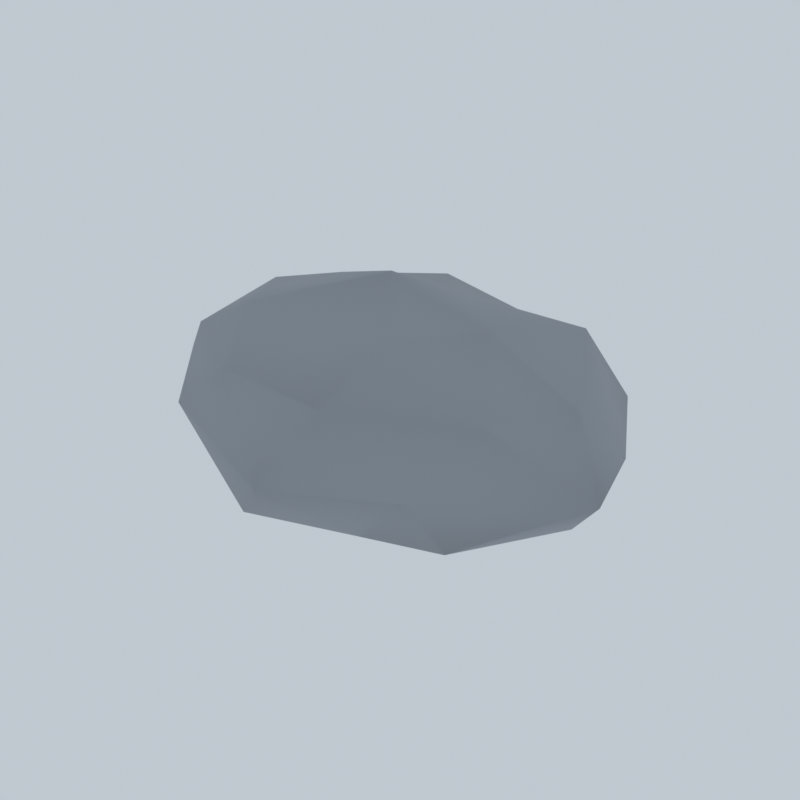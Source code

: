 # Source: rock.blend  (saved by Blender 5.3.31; exported with 4.5.12 LTS)
import bpy
from mathutils import Matrix  # noqa: F401  (used for matrix-valued properties, if any)

bpy.ops.wm.read_factory_settings(use_empty=True)
scene = bpy.context.scene
scene.name = 'Scene'

# ---- collections
col_collection = bpy.data.collections.new('Collection'); scene.collection.children.link(col_collection)

# ---- materials (node trees are filled in below, after node groups)
mat_rock = bpy.data.materials.new('Rock')
mat_rock.diffuse_color = (0.3231, 0.3515, 0.3813, 1.0)

# ---- material node trees
mat_rock.use_nodes = True; mat_rock.node_tree.nodes.clear()
_N = mat_rock.node_tree.nodes; _L = mat_rock.node_tree.links
n0 = _N.new('ShaderNodeBsdfPrincipled'); n0.name = 'Principled BSDF'; n0.location = (-200, 100)
n0.inputs[0].default_value = (0.3231, 0.3515, 0.3813, 1.0)
n0.inputs[2].default_value = 0.75
n0.inputs[10].default_value = 0.005
n1 = _N.new('ShaderNodeOutputMaterial'); n1.name = 'Material Output'; n1.location = (200, 100)
_L.new(n0.outputs[0], n1.inputs[0])
n1.is_active_output = True

# ---- world
world_studio_004 = bpy.data.worlds.new('Studio.004'); scene.world = world_studio_004
world_studio_004.use_nodes = True; world_studio_004.node_tree.nodes.clear()
_N = world_studio_004.node_tree.nodes; _L = world_studio_004.node_tree.links
n0 = _N.new('ShaderNodeBackground'); n0.name = 'Background'; n0.location = (-200, 100)
n0.inputs[0].default_value = (0.75, 0.82, 0.9, 1.0)
n0.inputs[1].default_value = 0.7
n1 = _N.new('ShaderNodeOutputWorld'); n1.name = 'World Output'; n1.location = (200, 100)
_L.new(n0.outputs[0], n1.inputs[0])
n1.is_active_output = True

# ---- meshes
me_icosphere = bpy.data.meshes.new('Icosphere')
me_icosphere.from_pydata([(0.001785, -0.111, -0.2206), (0.6493, -0.5188, 0.08748), (-0.209, -0.7708, 0.05528), (-0.8996, 0.1075, 0.1119), (-0.3122, 0.7948, 0.02701), (0.8386, 0.3701, 0.04264), (0.1957, -0.7265, 0.651), (-0.8292, -0.401, 0.6227), (-0.7832, 0.432, 0.5305), (0.1817, 0.6099, 0.6293), (0.9128, -0.0446, 0.6141), (-0.01124, -0.04806, 0.9571), (-0.1212, -0.4614, -0.1145), (0.4484, -0.1572, -0.08966), (0.2225, -0.532, -0.005523), (0.865, 0.06171, -9.456e-05), (0.4397, 0.1366, -0.09945), (-0.4833, 0.01753, -0.06629), (-0.7604, -0.3531, 0.07069), (-0.1498, 0.3895, -0.07197), (-0.609, 0.3938, 0.08185), (0.1679, 0.6956, 0.07913), (1.107, -0.1699, 0.3155), (0.9617, 0.2877, 0.2736), (-0.009193, -0.8797, 0.2887), (0.5054, -0.5828, 0.2907), (-1.05, -0.2734, 0.4094), (-0.712, -0.6594, 0.3579), (-0.5193, 0.7238, 0.4082), (-1.042, 0.2269, 0.3274), (0.7035, 0.7571, 0.2941), (-0.07771, 0.7357, 0.3073), (0.7121, -0.3786, 0.6065), (-0.3924, -0.6667, 0.6235), (-0.8688, 0.1087, 0.6749), (-0.2697, 0.6754, 0.6726), (0.6087, 0.4959, 0.6892), (0.2588, -0.3285, 0.8091), (0.5225, -0.09515, 0.8479), (-0.5474, -0.351, 0.7798), (-0.5234, 0.2088, 0.7548), (0.04901, 0.3163, 0.7626)], [], [(0, 13, 12), (1, 13, 15), (0, 12, 17), (0, 17, 19), (0, 19, 16), (1, 15, 22), (2, 14, 24), (3, 18, 26), (4, 20, 28), (5, 21, 30), (1, 22, 25), (2, 24, 27), (3, 26, 29), (4, 28, 31), (5, 30, 23), (6, 32, 37), (7, 33, 39), (8, 34, 40), (9, 35, 41), (10, 36, 38), (38, 41, 11), (38, 36, 41), (36, 9, 41), (41, 40, 11), (41, 35, 40), (35, 8, 40), (40, 39, 11), (40, 34, 39), (34, 7, 39), (39, 37, 11), (39, 33, 37), (33, 6, 37), (37, 38, 11), (37, 32, 38), (32, 10, 38), (23, 36, 10), (23, 30, 36), (30, 9, 36), (31, 35, 9), (31, 28, 35), (28, 8, 35), (29, 34, 8), (29, 26, 34), (26, 7, 34), (27, 33, 7), (27, 24, 33), (24, 6, 33), (25, 32, 6), (25, 22, 32), (22, 10, 32), (30, 31, 9), (30, 21, 31), (21, 4, 31), (28, 29, 8), (28, 20, 29), (20, 3, 29), (26, 27, 7), (26, 18, 27), (18, 2, 27), (24, 25, 6), (24, 14, 25), (14, 1, 25), (22, 23, 10), (22, 15, 23), (15, 5, 23), (16, 21, 5), (16, 19, 21), (19, 4, 21), (19, 20, 4), (19, 17, 20), (17, 3, 20), (17, 18, 3), (17, 12, 18), (12, 2, 18), (15, 16, 5), (15, 13, 16), (13, 0, 16), (12, 14, 2), (12, 13, 14), (13, 1, 14)])
me_icosphere.polygons.foreach_set('use_smooth', [True] * 80)
_uv = me_icosphere.uv_layers.new(name='UVMap')
_uv.uv.foreach_set('vector', [0.1818, 0.0, 0.2273, 0.07873, 0.1364, 0.07873, 0.2727, 0.1575, 0.3182, 0.07873, 0.3636, 0.1575, 0.9091, 0.0, 0.9545, 0.07873, 0.8636, 0.07873, 0.7273, 0.0, 0.7727, 0.07873, 0.6818, 0.07873, 0.5455, 0.0, 0.5909, 0.07873, 0.5, 0.07873, 0.2727, 0.1575, 0.3636, 0.1575, 0.3182, 0.2362, 0.09091, 0.1575, 0.1818, 0.1575, 0.1364, 0.2362, 0.8182, 0.1575, 0.9091, 0.1575, 0.8636, 0.2362, 0.6364, 0.1575, 0.7273, 0.1575, 0.6818, 0.2362, 0.4545, 0.1575, 0.5455, 0.1575, 0.5, 0.2362, 0.2727, 0.1575, 0.3182, 0.2362, 0.2273, 0.2362, 0.09091, 0.1575, 0.1364, 0.2362, 0.04546, 0.2362, 0.8182, 0.1575, 0.8636, 0.2362, 0.7727, 0.2362, 0.6364, 0.1575, 0.6818, 0.2362, 0.5909, 0.2362, 0.4545, 0.1575, 0.5, 0.2362, 0.4091, 0.2362, 0.1818, 0.3149, 0.2727, 0.3149, 0.2273, 0.3937, 0.0, 0.3149, 0.09091, 0.3149, 0.04546, 0.3937, 0.7273, 0.3149, 0.8182, 0.3149, 0.7727, 0.3937, 0.5455, 0.3149, 0.6364, 0.3149, 0.5909, 0.3937, 0.3636, 0.3149, 0.4545, 0.3149, 0.4091, 0.3937, 0.4091, 0.3937, 0.5, 0.3937, 0.4545, 0.4724, 0.4091, 0.3937, 0.4545, 0.3149, 0.5, 0.3937, 0.4545, 0.3149, 0.5455, 0.3149, 0.5, 0.3937, 0.5909, 0.3937, 0.6818, 0.3937, 0.6364, 0.4724, 0.5909, 0.3937, 0.6364, 0.3149, 0.6818, 0.3937, 0.6364, 0.3149, 0.7273, 0.3149, 0.6818, 0.3937, 0.7727, 0.3937, 0.8636, 0.3937, 0.8182, 0.4724, 0.7727, 0.3937, 0.8182, 0.3149, 0.8636, 0.3937, 0.8182, 0.3149, 0.9091, 0.3149, 0.8636, 0.3937, 0.04546, 0.3937, 0.1364, 0.3937, 0.09091, 0.4724, 0.04546, 0.3937, 0.09091, 0.3149, 0.1364, 0.3937, 0.09091, 0.3149, 0.1818, 0.3149, 0.1364, 0.3937, 0.2273, 0.3937, 0.3182, 0.3937, 0.2727, 0.4724, 0.2273, 0.3937, 0.2727, 0.3149, 0.3182, 0.3937, 0.2727, 0.3149, 0.3636, 0.3149, 0.3182, 0.3937, 0.4091, 0.2362, 0.4545, 0.3149, 0.3636, 0.3149, 0.4091, 0.2362, 0.5, 0.2362, 0.4545, 0.3149, 0.5, 0.2362, 0.5455, 0.3149, 0.4545, 0.3149, 0.5909, 0.2362, 0.6364, 0.3149, 0.5455, 0.3149, 0.5909, 0.2362, 0.6818, 0.2362, 0.6364, 0.3149, 0.6818, 0.2362, 0.7273, 0.3149, 0.6364, 0.3149, 0.7727, 0.2362, 0.8182, 0.3149, 0.7273, 0.3149, 0.7727, 0.2362, 0.8636, 0.2362, 0.8182, 0.3149, 0.8636, 0.2362, 0.9091, 0.3149, 0.8182, 0.3149, 0.04546, 0.2362, 0.09091, 0.3149, 0.0, 0.3149, 0.04546, 0.2362, 0.1364, 0.2362, 0.09091, 0.3149, 0.1364, 0.2362, 0.1818, 0.3149, 0.09091, 0.3149, 0.2273, 0.2362, 0.2727, 0.3149, 0.1818, 0.3149, 0.2273, 0.2362, 0.3182, 0.2362, 0.2727, 0.3149, 0.3182, 0.2362, 0.3636, 0.3149, 0.2727, 0.3149, 0.5, 0.2362, 0.5909, 0.2362, 0.5455, 0.3149, 0.5, 0.2362, 0.5455, 0.1575, 0.5909, 0.2362, 0.5455, 0.1575, 0.6364, 0.1575, 0.5909, 0.2362, 0.6818, 0.2362, 0.7727, 0.2362, 0.7273, 0.3149, 0.6818, 0.2362, 0.7273, 0.1575, 0.7727, 0.2362, 0.7273, 0.1575, 0.8182, 0.1575, 0.7727, 0.2362, 0.8636, 0.2362, 0.9545, 0.2362, 0.9091, 0.3149, 0.8636, 0.2362, 0.9091, 0.1575, 0.9545, 0.2362, 0.9091, 0.1575, 1.0, 0.1575, 0.9545, 0.2362, 0.1364, 0.2362, 0.2273, 0.2362, 0.1818, 0.3149, 0.1364, 0.2362, 0.1818, 0.1575, 0.2273, 0.2362, 0.1818, 0.1575, 0.2727, 0.1575, 0.2273, 0.2362, 0.3182, 0.2362, 0.4091, 0.2362, 0.3636, 0.3149, 0.3182, 0.2362, 0.3636, 0.1575, 0.4091, 0.2362, 0.3636, 0.1575, 0.4545, 0.1575, 0.4091, 0.2362, 0.5, 0.07873, 0.5455, 0.1575, 0.4545, 0.1575, 0.5, 0.07873, 0.5909, 0.07873, 0.5455, 0.1575, 0.5909, 0.07873, 0.6364, 0.1575, 0.5455, 0.1575, 0.6818, 0.07873, 0.7273, 0.1575, 0.6364, 0.1575, 0.6818, 0.07873, 0.7727, 0.07873, 0.7273, 0.1575, 0.7727, 0.07873, 0.8182, 0.1575, 0.7273, 0.1575, 0.8636, 0.07873, 0.9091, 0.1575, 0.8182, 0.1575, 0.8636, 0.07873, 0.9545, 0.07873, 0.9091, 0.1575, 0.9545, 0.07873, 1.0, 0.1575, 0.9091, 0.1575, 0.3636, 0.1575, 0.4091, 0.07873, 0.4545, 0.1575, 0.3636, 0.1575, 0.3182, 0.07873, 0.4091, 0.07873, 0.3182, 0.07873, 0.3636, 0.0, 0.4091, 0.07873, 0.1364, 0.07873, 0.1818, 0.1575, 0.09091, 0.1575, 0.1364, 0.07873, 0.2273, 0.07873, 0.1818, 0.1575, 0.2273, 0.07873, 0.2727, 0.1575, 0.1818, 0.1575])
me_icosphere.materials.append(mat_rock)
me_icosphere.update()
me_icosphere.normals_split_custom_set([tuple(v) for v in zip(*[iter([0.01244, -0.02628, -0.9996, 0.2517, -0.2166, -0.9432, -0.02686, -0.3411, -0.9396, 0.4362, -0.6091, -0.6624, 0.2517, -0.2166, -0.9432, 0.5587, -0.02998, -0.8288, 0.01244, -0.02628, -0.9996, -0.02686, -0.3411, -0.9396, -0.3269, 0.06476, -0.9428, 0.01244, -0.02628, -0.9996, -0.3269, 0.06476, -0.9428, -0.09232, 0.2576, -0.9618, 0.01244, -0.02628, -0.9996, -0.09232, 0.2576, -0.9618, 0.1638, 0.2246, -0.9606, 0.4362, -0.6091, -0.6624, 0.5587, -0.02998, -0.8288, 0.909, -0.4165, 0.01733, -0.1401, -0.7085, -0.6917, 0.2522, -0.6398, -0.7259, 0.1121, -0.9868, -0.1165, -0.6303, 0.1079, -0.7688, -0.5284, -0.3391, -0.7783, -0.9526, -0.3023, -0.0337, -0.201, 0.8065, -0.556, -0.5048, 0.4089, -0.7602, -0.4843, 0.8738, 0.04376, 0.4424, 0.4182, -0.7933, 0.1539, 0.6436, -0.7497, 0.4191, 0.907, 0.04062, 0.4362, -0.6091, -0.6624, 0.909, -0.4165, 0.01733, 0.485, -0.874, -0.03001, -0.1401, -0.7085, -0.6917, 0.1121, -0.9868, -0.1165, -0.5492, -0.8356, 0.007796, -0.6303, 0.1079, -0.7688, -0.9526, -0.3023, -0.0337, -0.873, 0.4693, -0.1328, -0.201, 0.8065, -0.556, -0.4843, 0.8738, 0.04376, 0.05544, 0.9878, 0.1458, 0.4424, 0.4182, -0.7933, 0.4191, 0.907, 0.04062, 0.9261, 0.3704, 0.0716, 0.2928, -0.7834, 0.5482, 0.5331, -0.5997, 0.5968, 0.1162, -0.4242, 0.8981, -0.5702, -0.4627, 0.6788, -0.2225, -0.7098, 0.6684, -0.2466, -0.2712, 0.9304, -0.5563, 0.5478, 0.6249, -0.6058, 0.1373, 0.7837, -0.2518, 0.2683, 0.9299, 0.08673, 0.7629, 0.6407, -0.1219, 0.6769, 0.7259, 0.03639, 0.3553, 0.934, 0.7214, 0.0656, 0.6894, 0.4071, 0.4723, 0.7818, 0.3135, -0.02668, 0.9492, 0.3135, -0.02668, 0.9492, 0.03639, 0.3553, 0.934, -0.01851, 0.05996, 0.998, 0.3135, -0.02668, 0.9492, 0.4071, 0.4723, 0.7818, 0.03639, 0.3553, 0.934, 0.4071, 0.4723, 0.7818, 0.08673, 0.7629, 0.6407, 0.03639, 0.3553, 0.934, 0.03639, 0.3553, 0.934, -0.2518, 0.2683, 0.9299, -0.01851, 0.05996, 0.998, 0.03639, 0.3553, 0.934, -0.1219, 0.6769, 0.7259, -0.2518, 0.2683, 0.9299, -0.1219, 0.6769, 0.7259, -0.5563, 0.5478, 0.6249, -0.2518, 0.2683, 0.9299, -0.2518, 0.2683, 0.9299, -0.2466, -0.2712, 0.9304, -0.01851, 0.05996, 0.998, -0.2518, 0.2683, 0.9299, -0.6058, 0.1373, 0.7837, -0.2466, -0.2712, 0.9304, -0.6058, 0.1373, 0.7837, -0.5702, -0.4627, 0.6788, -0.2466, -0.2712, 0.9304, -0.2466, -0.2712, 0.9304, 0.1162, -0.4242, 0.8981, -0.01851, 0.05996, 0.998, -0.2466, -0.2712, 0.9304, -0.2225, -0.7098, 0.6684, 0.1162, -0.4242, 0.8981, -0.2225, -0.7098, 0.6684, 0.2928, -0.7834, 0.5482, 0.1162, -0.4242, 0.8981, 0.1162, -0.4242, 0.8981, 0.3135, -0.02668, 0.9492, -0.01851, 0.05996, 0.998, 0.1162, -0.4242, 0.8981, 0.5331, -0.5997, 0.5968, 0.3135, -0.02668, 0.9492, 0.5331, -0.5997, 0.5968, 0.7214, 0.0656, 0.6894, 0.3135, -0.02668, 0.9492, 0.9261, 0.3704, 0.0716, 0.4071, 0.4723, 0.7818, 0.7214, 0.0656, 0.6894, 0.9261, 0.3704, 0.0716, 0.4191, 0.907, 0.04062, 0.4071, 0.4723, 0.7818, 0.4191, 0.907, 0.04062, 0.08673, 0.7629, 0.6407, 0.4071, 0.4723, 0.7818, 0.05544, 0.9878, 0.1458, -0.1219, 0.6769, 0.7259, 0.08673, 0.7629, 0.6407, 0.05544, 0.9878, 0.1458, -0.4843, 0.8738, 0.04376, -0.1219, 0.6769, 0.7259, -0.4843, 0.8738, 0.04376, -0.5563, 0.5478, 0.6249, -0.1219, 0.6769, 0.7259, -0.873, 0.4693, -0.1328, -0.6058, 0.1373, 0.7837, -0.5563, 0.5478, 0.6249, -0.873, 0.4693, -0.1328, -0.9526, -0.3023, -0.0337, -0.6058, 0.1373, 0.7837, -0.9526, -0.3023, -0.0337, -0.5702, -0.4627, 0.6788, -0.6058, 0.1373, 0.7837, -0.5492, -0.8356, 0.007796, -0.2225, -0.7098, 0.6684, -0.5702, -0.4627, 0.6788, -0.5492, -0.8356, 0.007796, 0.1121, -0.9868, -0.1165, -0.2225, -0.7098, 0.6684, 0.1121, -0.9868, -0.1165, 0.2928, -0.7834, 0.5482, -0.2225, -0.7098, 0.6684, 0.485, -0.874, -0.03001, 0.5331, -0.5997, 0.5968, 0.2928, -0.7834, 0.5482, 0.485, -0.874, -0.03001, 0.909, -0.4165, 0.01733, 0.5331, -0.5997, 0.5968, 0.909, -0.4165, 0.01733, 0.7214, 0.0656, 0.6894, 0.5331, -0.5997, 0.5968, 0.4191, 0.907, 0.04062, 0.05544, 0.9878, 0.1458, 0.08673, 0.7629, 0.6407, 0.4191, 0.907, 0.04062, 0.1539, 0.6436, -0.7497, 0.05544, 0.9878, 0.1458, 0.1539, 0.6436, -0.7497, -0.201, 0.8065, -0.556, 0.05544, 0.9878, 0.1458, -0.4843, 0.8738, 0.04376, -0.873, 0.4693, -0.1328, -0.5563, 0.5478, 0.6249, -0.4843, 0.8738, 0.04376, -0.5048, 0.4089, -0.7602, -0.873, 0.4693, -0.1328, -0.5048, 0.4089, -0.7602, -0.6303, 0.1079, -0.7688, -0.873, 0.4693, -0.1328, -0.9526, -0.3023, -0.0337, -0.5492, -0.8356, 0.007796, -0.5702, -0.4627, 0.6788, -0.9526, -0.3023, -0.0337, -0.5284, -0.3391, -0.7783, -0.5492, -0.8356, 0.007796, -0.5284, -0.3391, -0.7783, -0.1401, -0.7085, -0.6917, -0.5492, -0.8356, 0.007796, 0.1121, -0.9868, -0.1165, 0.485, -0.874, -0.03001, 0.2928, -0.7834, 0.5482, 0.1121, -0.9868, -0.1165, 0.2522, -0.6398, -0.7259, 0.485, -0.874, -0.03001, 0.2522, -0.6398, -0.7259, 0.4362, -0.6091, -0.6624, 0.485, -0.874, -0.03001, 0.909, -0.4165, 0.01733, 0.9261, 0.3704, 0.0716, 0.7214, 0.0656, 0.6894, 0.909, -0.4165, 0.01733, 0.5587, -0.02998, -0.8288, 0.9261, 0.3704, 0.0716, 0.5587, -0.02998, -0.8288, 0.4424, 0.4182, -0.7933, 0.9261, 0.3704, 0.0716, 0.1638, 0.2246, -0.9606, 0.1539, 0.6436, -0.7497, 0.4424, 0.4182, -0.7933, 0.1638, 0.2246, -0.9606, -0.09232, 0.2576, -0.9618, 0.1539, 0.6436, -0.7497, -0.09232, 0.2576, -0.9618, -0.201, 0.8065, -0.556, 0.1539, 0.6436, -0.7497, -0.09232, 0.2576, -0.9618, -0.5048, 0.4089, -0.7602, -0.201, 0.8065, -0.556, -0.09232, 0.2576, -0.9618, -0.3269, 0.06476, -0.9428, -0.5048, 0.4089, -0.7602, -0.3269, 0.06476, -0.9428, -0.6303, 0.1079, -0.7688, -0.5048, 0.4089, -0.7602, -0.3269, 0.06476, -0.9428, -0.5284, -0.3391, -0.7783, -0.6303, 0.1079, -0.7688, -0.3269, 0.06476, -0.9428, -0.02686, -0.3411, -0.9396, -0.5284, -0.3391, -0.7783, -0.02686, -0.3411, -0.9396, -0.1401, -0.7085, -0.6917, -0.5284, -0.3391, -0.7783, 0.5587, -0.02998, -0.8288, 0.1638, 0.2246, -0.9606, 0.4424, 0.4182, -0.7933, 0.5587, -0.02998, -0.8288, 0.2517, -0.2166, -0.9432, 0.1638, 0.2246, -0.9606, 0.2517, -0.2166, -0.9432, 0.01244, -0.02628, -0.9996, 0.1638, 0.2246, -0.9606, -0.02686, -0.3411, -0.9396, 0.2522, -0.6398, -0.7259, -0.1401, -0.7085, -0.6917, -0.02686, -0.3411, -0.9396, 0.2517, -0.2166, -0.9432, 0.2522, -0.6398, -0.7259, 0.2517, -0.2166, -0.9432, 0.4362, -0.6091, -0.6624, 0.2522, -0.6398, -0.7259])] * 3)])

# ---- objects
ob_rock = bpy.data.objects.new('Rock', me_icosphere)

# ---- transforms, parenting, visibility, modifiers, constraints
ob_rock.location = (0.0, 0.0, 0.0)

# ---- collection membership
col_collection.objects.link(ob_rock)

# ---- scene / render settings (as saved in the file)
scene.frame_start = 1; scene.frame_end = 250; scene.frame_set(1)
scene.render.engine = 'CYCLES'
scene.render.resolution_x = 640
scene.render.resolution_y = 640
scene.render.film_transparent = True
scene.render.bake_bias = 0.0
scene.render.bake_samples = 0
scene.render.compositor_device = 'GPU'
scene.cycles.samples = 24
scene.eevee.use_volume_custom_range = False
scene.eevee.fast_gi_thickness_near = 0.1
scene.eevee.fast_gi_thickness_far = 0.0
scene.eevee.ray_tracing_options.screen_trace_thickness = 0.1
scene.view_settings.view_transform = 'Standard'
bpy.context.view_layer.update()

# ---- added for rendering (the .blend has no active camera): camera
cam_auto = bpy.data.cameras.new('AutoCamera')
cam_auto.lens = 50.0
cam_auto.sensor_width = 36.0
cam_auto.clip_end = 1000.0
ob_auto_camera = bpy.data.objects.new('AutoCamera', cam_auto)
scene.collection.objects.link(ob_auto_camera)
ob_auto_camera.location = (2.78041, -3.34425, 2.56946)
ob_auto_camera.rotation_euler = (1.09748, -7.21219e-08, 0.694738)
scene.camera = ob_auto_camera
bpy.context.view_layer.update()
